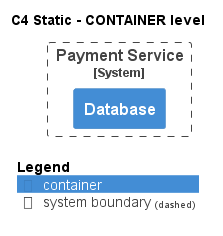

The diagram above was rendered by PlantUML. Its source (embedded in the PNG):
@startuml
!pragma layout smetana
!include ..\..\..\..\.c4s\C4_Container.puml

AddElementTag("state:new", $bgColor=green, $fontColor=#ffffff, $borderColor=green, $shadowing="False")
AddElementTag("state:changed", $bgColor=orange, $fontColor=#ffffff, $borderColor=orange, $shadowing="False")
AddElementTag("state:removed", $bgColor=red, $fontColor=#ffffff, $borderColor=red, $shadowing="False")

AddRelTag("state:new", $textColor=green, $lineColor=green)
AddRelTag("state:changed", $textColor=orange, $lineColor=orange)
AddRelTag("state:removed", $textColor=red, $lineColor=red)

SHOW_PERSON_PORTRAIT()
LAYOUT_TOP_DOWN()

skinparam linetype polyline

title C4 Static - CONTAINER level


System_Boundary(ECommercePlatform.SoftwareSystems.PaymentService, "Payment Service") {
    Container(ECommercePlatform.SoftwareSystems.PaymentService.Containers.Database, "Database", "", "")
}



SHOW_LEGEND()
@enduml